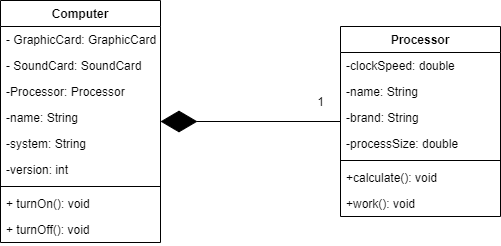

The diagram above was exported from draw.io. Its source (the exported page's mxGraphModel, read from the mxfile embedded in the PNG):
<mxGraphModel dx="884" dy="399" grid="1" gridSize="10" guides="1" tooltips="1" connect="1" arrows="1" fold="1" page="1" pageScale="1" pageWidth="827" pageHeight="1169" math="0" shadow="0">
  <root>
    <mxCell id="0" />
    <mxCell id="1" parent="0" />
    <mxCell id="3" value="Processor" style="swimlane;fontStyle=1;align=center;verticalAlign=top;childLayout=stackLayout;horizontal=1;startSize=26;horizontalStack=0;resizeParent=1;resizeParentMax=0;resizeLast=0;collapsible=1;marginBottom=0;" parent="1" vertex="1">
      <mxGeometry x="430" y="154" width="160" height="190" as="geometry" />
    </mxCell>
    <mxCell id="4" value="-clockSpeed: double" style="text;strokeColor=none;fillColor=none;align=left;verticalAlign=top;spacingLeft=4;spacingRight=4;overflow=hidden;rotatable=0;points=[[0,0.5],[1,0.5]];portConstraint=eastwest;" parent="3" vertex="1">
      <mxGeometry y="26" width="160" height="26" as="geometry" />
    </mxCell>
    <mxCell id="22" value="-name: String" style="text;strokeColor=none;fillColor=none;align=left;verticalAlign=top;spacingLeft=4;spacingRight=4;overflow=hidden;rotatable=0;points=[[0,0.5],[1,0.5]];portConstraint=eastwest;" parent="3" vertex="1">
      <mxGeometry y="52" width="160" height="26" as="geometry" />
    </mxCell>
    <mxCell id="23" value="-brand: String" style="text;strokeColor=none;fillColor=none;align=left;verticalAlign=top;spacingLeft=4;spacingRight=4;overflow=hidden;rotatable=0;points=[[0,0.5],[1,0.5]];portConstraint=eastwest;" parent="3" vertex="1">
      <mxGeometry y="78" width="160" height="26" as="geometry" />
    </mxCell>
    <mxCell id="8" value="-processSize: double" style="text;strokeColor=none;fillColor=none;align=left;verticalAlign=top;spacingLeft=4;spacingRight=4;overflow=hidden;rotatable=0;points=[[0,0.5],[1,0.5]];portConstraint=eastwest;" parent="3" vertex="1">
      <mxGeometry y="104" width="160" height="26" as="geometry" />
    </mxCell>
    <mxCell id="5" value="" style="line;strokeWidth=1;fillColor=none;align=left;verticalAlign=middle;spacingTop=-1;spacingLeft=3;spacingRight=3;rotatable=0;labelPosition=right;points=[];portConstraint=eastwest;" parent="3" vertex="1">
      <mxGeometry y="130" width="160" height="8" as="geometry" />
    </mxCell>
    <mxCell id="6" value="+calculate(): void" style="text;strokeColor=none;fillColor=none;align=left;verticalAlign=top;spacingLeft=4;spacingRight=4;overflow=hidden;rotatable=0;points=[[0,0.5],[1,0.5]];portConstraint=eastwest;" parent="3" vertex="1">
      <mxGeometry y="138" width="160" height="26" as="geometry" />
    </mxCell>
    <mxCell id="16" value="+work(): void" style="text;strokeColor=none;fillColor=none;align=left;verticalAlign=top;spacingLeft=4;spacingRight=4;overflow=hidden;rotatable=0;points=[[0,0.5],[1,0.5]];portConstraint=eastwest;" parent="3" vertex="1">
      <mxGeometry y="164" width="160" height="26" as="geometry" />
    </mxCell>
    <mxCell id="10" value="Computer" style="swimlane;fontStyle=1;align=center;verticalAlign=top;childLayout=stackLayout;horizontal=1;startSize=26;horizontalStack=0;resizeParent=1;resizeParentMax=0;resizeLast=0;collapsible=1;marginBottom=0;" parent="1" vertex="1">
      <mxGeometry x="90" y="128" width="160" height="242" as="geometry" />
    </mxCell>
    <mxCell id="11" value="- GraphicCard: GraphicCard" style="text;strokeColor=none;fillColor=none;align=left;verticalAlign=top;spacingLeft=4;spacingRight=4;overflow=hidden;rotatable=0;points=[[0,0.5],[1,0.5]];portConstraint=eastwest;" parent="10" vertex="1">
      <mxGeometry y="26" width="160" height="26" as="geometry" />
    </mxCell>
    <mxCell id="9" value="- SoundCard: SoundCard" style="text;strokeColor=none;fillColor=none;align=left;verticalAlign=top;spacingLeft=4;spacingRight=4;overflow=hidden;rotatable=0;points=[[0,0.5],[1,0.5]];portConstraint=eastwest;" parent="10" vertex="1">
      <mxGeometry y="52" width="160" height="26" as="geometry" />
    </mxCell>
    <mxCell id="14" value="-Processor: Processor" style="text;strokeColor=none;fillColor=none;align=left;verticalAlign=top;spacingLeft=4;spacingRight=4;overflow=hidden;rotatable=0;points=[[0,0.5],[1,0.5]];portConstraint=eastwest;" parent="10" vertex="1">
      <mxGeometry y="78" width="160" height="26" as="geometry" />
    </mxCell>
    <mxCell id="19" value="-name: String" style="text;strokeColor=none;fillColor=none;align=left;verticalAlign=top;spacingLeft=4;spacingRight=4;overflow=hidden;rotatable=0;points=[[0,0.5],[1,0.5]];portConstraint=eastwest;" parent="10" vertex="1">
      <mxGeometry y="104" width="160" height="26" as="geometry" />
    </mxCell>
    <mxCell id="20" value="-system: String" style="text;strokeColor=none;fillColor=none;align=left;verticalAlign=top;spacingLeft=4;spacingRight=4;overflow=hidden;rotatable=0;points=[[0,0.5],[1,0.5]];portConstraint=eastwest;" parent="10" vertex="1">
      <mxGeometry y="130" width="160" height="26" as="geometry" />
    </mxCell>
    <mxCell id="21" value="-version: int" style="text;strokeColor=none;fillColor=none;align=left;verticalAlign=top;spacingLeft=4;spacingRight=4;overflow=hidden;rotatable=0;points=[[0,0.5],[1,0.5]];portConstraint=eastwest;" parent="10" vertex="1">
      <mxGeometry y="156" width="160" height="26" as="geometry" />
    </mxCell>
    <mxCell id="12" value="" style="line;strokeWidth=1;fillColor=none;align=left;verticalAlign=middle;spacingTop=-1;spacingLeft=3;spacingRight=3;rotatable=0;labelPosition=right;points=[];portConstraint=eastwest;" parent="10" vertex="1">
      <mxGeometry y="182" width="160" height="8" as="geometry" />
    </mxCell>
    <mxCell id="13" value="+ turnOn(): void" style="text;strokeColor=none;fillColor=none;align=left;verticalAlign=top;spacingLeft=4;spacingRight=4;overflow=hidden;rotatable=0;points=[[0,0.5],[1,0.5]];portConstraint=eastwest;" parent="10" vertex="1">
      <mxGeometry y="190" width="160" height="26" as="geometry" />
    </mxCell>
    <mxCell id="15" value="+ turnOff(): void" style="text;strokeColor=none;fillColor=none;align=left;verticalAlign=top;spacingLeft=4;spacingRight=4;overflow=hidden;rotatable=0;points=[[0,0.5],[1,0.5]];portConstraint=eastwest;" parent="10" vertex="1">
      <mxGeometry y="216" width="160" height="26" as="geometry" />
    </mxCell>
    <mxCell id="17" style="edgeStyle=none;html=1;startArrow=diamondThin;startFill=1;sourcePerimeterSpacing=0;startSize=34;endSize=0;endArrow=none;endFill=0;" parent="1" source="10" target="3" edge="1">
      <mxGeometry relative="1" as="geometry" />
    </mxCell>
    <mxCell id="18" value="1" style="text;html=1;align=center;verticalAlign=middle;resizable=0;points=[];autosize=1;strokeColor=none;fillColor=none;" parent="1" vertex="1">
      <mxGeometry x="400" y="220" width="20" height="20" as="geometry" />
    </mxCell>
  </root>
</mxGraphModel>